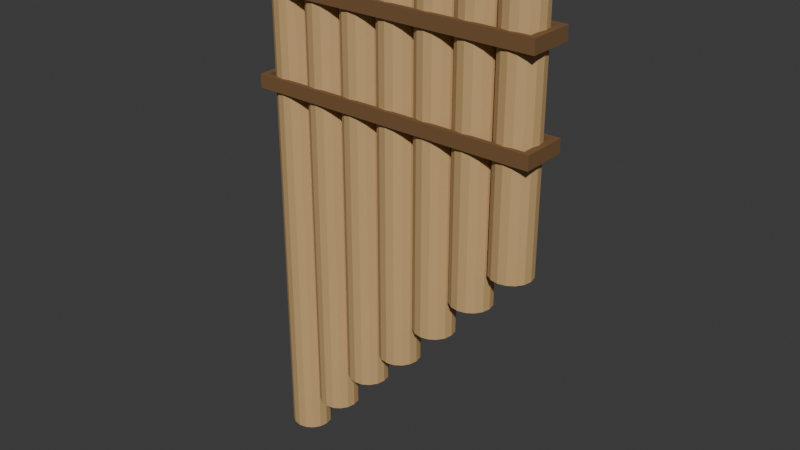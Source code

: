 # Source: source.blend  (saved by Blender 4.3.34; exported with 4.5.12 LTS)
import bpy
from mathutils import Matrix  # noqa: F401  (used for matrix-valued properties, if any)

bpy.ops.wm.read_factory_settings(use_empty=True)
scene = bpy.context.scene
scene.name = 'Scene'

# ---- collections
col_collection = bpy.data.collections.new('Collection'); scene.collection.children.link(col_collection)

# ---- materials (node trees are filled in below, after node groups)
mat_pipes_mattebamboo = bpy.data.materials.new('Pipes_MatteBamboo')
mat_pipes_mattebamboo.diffuse_color = (0.58, 0.37, 0.16, 1.0)
mat_bands_darkfiber = bpy.data.materials.new('Bands_DarkFiber')
mat_bands_darkfiber.diffuse_color = (0.19, 0.095, 0.035, 1.0)

# ---- material node trees
mat_pipes_mattebamboo.use_nodes = True; mat_pipes_mattebamboo.node_tree.nodes.clear()
_N = mat_pipes_mattebamboo.node_tree.nodes; _L = mat_pipes_mattebamboo.node_tree.links
n0 = _N.new('ShaderNodeBsdfPrincipled'); n0.name = 'Principled BSDF'; n0.location = (10, 300)
n0.inputs[0].default_value = (0.58, 0.37, 0.16, 1.0)
n0.inputs[2].default_value = 0.79
n1 = _N.new('ShaderNodeOutputMaterial'); n1.name = 'Material Output'; n1.location = (300, 300)
_L.new(n0.outputs[0], n1.inputs[0])
n1.is_active_output = True
mat_bands_darkfiber.use_nodes = True; mat_bands_darkfiber.node_tree.nodes.clear()
_N = mat_bands_darkfiber.node_tree.nodes; _L = mat_bands_darkfiber.node_tree.links
n0 = _N.new('ShaderNodeBsdfPrincipled'); n0.name = 'Principled BSDF'; n0.location = (10, 300)
n0.inputs[0].default_value = (0.19, 0.095, 0.035, 1.0)
n0.inputs[2].default_value = 0.9
n1 = _N.new('ShaderNodeOutputMaterial'); n1.name = 'Material Output'; n1.location = (300, 300)
_L.new(n0.outputs[0], n1.inputs[0])
n1.is_active_output = True

# ---- world
world_world = bpy.data.worlds.new('World'); scene.world = world_world
world_world.use_nodes = True; world_world.node_tree.nodes.clear()
_N = world_world.node_tree.nodes; _L = world_world.node_tree.links
n0 = _N.new('ShaderNodeOutputWorld'); n0.name = 'World Output'; n0.location = (300, 300)
n1 = _N.new('ShaderNodeBackground'); n1.name = 'Background'; n1.location = (10, 300)
n1.inputs[0].default_value = (0.05088, 0.05088, 0.05088, 1.0)
_L.new(n1.outputs[0], n0.inputs[0])
n0.is_active_output = True
world_world.color = (0.05088, 0.05088, 0.05088)
world_world.sun_shadow_jitter_overblur = 0.0

# ---- meshes
me_stoppedbamboopipe_01 = bpy.data.meshes.new('StoppedBambooPipe_01')
me_stoppedbamboopipe_01.from_pydata([(-0.072, 0.0, 0.0), (-0.06, 0.0, 0.0), (-0.06091, 0.004592, 0.0), (-0.06352, 0.008485, 0.0), (-0.06741, 0.01109, 0.0), (-0.072, 0.012, 0.0), (-0.07659, 0.01109, 0.0), (-0.08049, 0.008485, 0.0), (-0.08309, 0.004592, 0.0), (-0.084, 0.0, 0.0), (-0.08309, -0.004592, 0.0), (-0.08049, -0.008485, 0.0), (-0.07659, -0.01109, 0.0), (-0.072, -0.012, 0.0), (-0.06741, -0.01109, 0.0), (-0.06352, -0.008485, 0.0), (-0.06091, -0.004592, 0.0), (-0.06, 0.0, 0.32), (-0.06091, 0.004592, 0.32), (-0.06352, 0.008485, 0.32), (-0.06741, 0.01109, 0.32), (-0.072, 0.012, 0.32), (-0.07659, 0.01109, 0.32), (-0.08049, 0.008485, 0.32), (-0.08309, 0.004592, 0.32), (-0.084, 0.0, 0.32), (-0.08309, -0.004592, 0.32), (-0.08049, -0.008485, 0.32), (-0.07659, -0.01109, 0.32), (-0.072, -0.012, 0.32), (-0.06741, -0.01109, 0.32), (-0.06352, -0.008485, 0.32), (-0.06091, -0.004592, 0.32), (-0.0625, 0.0, 0.32), (-0.06322, 0.003635, 0.32), (-0.06528, 0.006718, 0.32), (-0.06837, 0.008777, 0.32), (-0.072, 0.0095, 0.32), (-0.07564, 0.008777, 0.32), (-0.07872, 0.006718, 0.32), (-0.08078, 0.003635, 0.32), (-0.0815, 0.0, 0.32), (-0.08078, -0.003635, 0.32), (-0.07872, -0.006718, 0.32), (-0.07564, -0.008777, 0.32), (-0.072, -0.0095, 0.32), (-0.06837, -0.008777, 0.32), (-0.06528, -0.006718, 0.32), (-0.06322, -0.003635, 0.32), (-0.0625, 0.0, 0.004), (-0.06322, 0.003635, 0.004), (-0.06528, 0.006718, 0.004), (-0.06837, 0.008777, 0.004), (-0.072, 0.0095, 0.004), (-0.07564, 0.008777, 0.004), (-0.07872, 0.006718, 0.004), (-0.08078, 0.003635, 0.004), (-0.0815, 0.0, 0.004), (-0.08078, -0.003635, 0.004), (-0.07872, -0.006718, 0.004), (-0.07564, -0.008777, 0.004), (-0.072, -0.0095, 0.004), (-0.06837, -0.008777, 0.004), (-0.06528, -0.006718, 0.004), (-0.06322, -0.003635, 0.004), (-0.072, 0.0, 0.004)], [], [(2, 1, 0), (3, 2, 0), (4, 3, 0), (5, 4, 0), (6, 5, 0), (7, 6, 0), (8, 7, 0), (9, 8, 0), (10, 9, 0), (11, 10, 0), (12, 11, 0), (13, 12, 0), (14, 13, 0), (15, 14, 0), (16, 15, 0), (1, 16, 0), (18, 17, 1), (2, 18, 1), (19, 18, 2), (3, 19, 2), (20, 19, 3), (4, 20, 3), (21, 20, 4), (5, 21, 4), (22, 21, 5), (6, 22, 5), (23, 22, 6), (7, 23, 6), (24, 23, 7), (8, 24, 7), (25, 24, 8), (9, 25, 8), (26, 25, 9), (10, 26, 9), (27, 26, 10), (11, 27, 10), (28, 27, 11), (12, 28, 11), (29, 28, 12), (13, 29, 12), (30, 29, 13), (14, 30, 13), (31, 30, 14), (15, 31, 14), (32, 31, 15), (16, 32, 15), (17, 32, 16), (1, 17, 16), (34, 33, 17), (18, 34, 17), (35, 34, 18), (19, 35, 18), (36, 35, 19), (20, 36, 19), (37, 36, 20), (21, 37, 20), (38, 37, 21), (22, 38, 21), (39, 38, 22), (23, 39, 22), (40, 39, 23), (24, 40, 23), (41, 40, 24), (25, 41, 24), (42, 41, 25), (26, 42, 25), (43, 42, 26), (27, 43, 26), (44, 43, 27), (28, 44, 27), (45, 44, 28), (29, 45, 28), (46, 45, 29), (30, 46, 29), (47, 46, 30), (31, 47, 30), (48, 47, 31), (32, 48, 31), (33, 48, 32), (17, 33, 32), (50, 49, 33), (34, 50, 33), (51, 50, 34), (35, 51, 34), (52, 51, 35), (36, 52, 35), (53, 52, 36), (37, 53, 36), (54, 53, 37), (38, 54, 37), (55, 54, 38), (39, 55, 38), (56, 55, 39), (40, 56, 39), (57, 56, 40), (41, 57, 40), (58, 57, 41), (42, 58, 41), (59, 58, 42), (43, 59, 42), (60, 59, 43), (44, 60, 43), (61, 60, 44), (45, 61, 44), (62, 61, 45), (46, 62, 45), (63, 62, 46), (47, 63, 46), (64, 63, 47), (48, 64, 47), (49, 64, 48), (33, 49, 48), (50, 65, 49), (51, 65, 50), (52, 65, 51), (53, 65, 52), (54, 65, 53), (55, 65, 54), (56, 65, 55), (57, 65, 56), (58, 65, 57), (59, 65, 58), (60, 65, 59), (61, 65, 60), (62, 65, 61), (63, 65, 62), (64, 65, 63), (49, 65, 64)])
me_stoppedbamboopipe_01.materials.append(mat_pipes_mattebamboo)
me_stoppedbamboopipe_01.materials.append(mat_bands_darkfiber)
me_stoppedbamboopipe_01.update()
me_stoppedbamboopipe_02 = bpy.data.meshes.new('StoppedBambooPipe_02')
me_stoppedbamboopipe_02.from_pydata([(-0.048, 0.0, 0.026), (-0.036, 0.0, 0.026), (-0.03691, 0.004592, 0.026), (-0.03951, 0.008485, 0.026), (-0.04341, 0.01109, 0.026), (-0.048, 0.012, 0.026), (-0.05259, 0.01109, 0.026), (-0.05649, 0.008485, 0.026), (-0.05909, 0.004592, 0.026), (-0.06, 0.0, 0.026), (-0.05909, -0.004592, 0.026), (-0.05649, -0.008485, 0.026), (-0.05259, -0.01109, 0.026), (-0.048, -0.012, 0.026), (-0.04341, -0.01109, 0.026), (-0.03951, -0.008485, 0.026), (-0.03691, -0.004592, 0.026), (-0.036, 0.0, 0.32), (-0.03691, 0.004592, 0.32), (-0.03951, 0.008485, 0.32), (-0.04341, 0.01109, 0.32), (-0.048, 0.012, 0.32), (-0.05259, 0.01109, 0.32), (-0.05649, 0.008485, 0.32), (-0.05909, 0.004592, 0.32), (-0.06, 0.0, 0.32), (-0.05909, -0.004592, 0.32), (-0.05649, -0.008485, 0.32), (-0.05259, -0.01109, 0.32), (-0.048, -0.012, 0.32), (-0.04341, -0.01109, 0.32), (-0.03951, -0.008485, 0.32), (-0.03691, -0.004592, 0.32), (-0.0385, 0.0, 0.32), (-0.03922, 0.003635, 0.32), (-0.04128, 0.006718, 0.32), (-0.04436, 0.008777, 0.32), (-0.048, 0.0095, 0.32), (-0.05164, 0.008777, 0.32), (-0.05472, 0.006718, 0.32), (-0.05678, 0.003635, 0.32), (-0.0575, 0.0, 0.32), (-0.05678, -0.003635, 0.32), (-0.05472, -0.006718, 0.32), (-0.05164, -0.008777, 0.32), (-0.048, -0.0095, 0.32), (-0.04436, -0.008777, 0.32), (-0.04128, -0.006718, 0.32), (-0.03922, -0.003635, 0.32), (-0.0385, 0.0, 0.03), (-0.03922, 0.003635, 0.03), (-0.04128, 0.006718, 0.03), (-0.04436, 0.008777, 0.03), (-0.048, 0.0095, 0.03), (-0.05164, 0.008777, 0.03), (-0.05472, 0.006718, 0.03), (-0.05678, 0.003635, 0.03), (-0.0575, 0.0, 0.03), (-0.05678, -0.003635, 0.03), (-0.05472, -0.006718, 0.03), (-0.05164, -0.008777, 0.03), (-0.048, -0.0095, 0.03), (-0.04436, -0.008777, 0.03), (-0.04128, -0.006718, 0.03), (-0.03922, -0.003635, 0.03), (-0.048, 0.0, 0.03)], [], [(2, 1, 0), (3, 2, 0), (4, 3, 0), (5, 4, 0), (6, 5, 0), (7, 6, 0), (8, 7, 0), (9, 8, 0), (10, 9, 0), (11, 10, 0), (12, 11, 0), (13, 12, 0), (14, 13, 0), (15, 14, 0), (16, 15, 0), (1, 16, 0), (18, 17, 1), (2, 18, 1), (19, 18, 2), (3, 19, 2), (20, 19, 3), (4, 20, 3), (21, 20, 4), (5, 21, 4), (22, 21, 5), (6, 22, 5), (23, 22, 6), (7, 23, 6), (24, 23, 7), (8, 24, 7), (25, 24, 8), (9, 25, 8), (26, 25, 9), (10, 26, 9), (27, 26, 10), (11, 27, 10), (28, 27, 11), (12, 28, 11), (29, 28, 12), (13, 29, 12), (30, 29, 13), (14, 30, 13), (31, 30, 14), (15, 31, 14), (32, 31, 15), (16, 32, 15), (17, 32, 16), (1, 17, 16), (34, 33, 17), (18, 34, 17), (35, 34, 18), (19, 35, 18), (36, 35, 19), (20, 36, 19), (37, 36, 20), (21, 37, 20), (38, 37, 21), (22, 38, 21), (39, 38, 22), (23, 39, 22), (40, 39, 23), (24, 40, 23), (41, 40, 24), (25, 41, 24), (42, 41, 25), (26, 42, 25), (43, 42, 26), (27, 43, 26), (44, 43, 27), (28, 44, 27), (45, 44, 28), (29, 45, 28), (46, 45, 29), (30, 46, 29), (47, 46, 30), (31, 47, 30), (48, 47, 31), (32, 48, 31), (33, 48, 32), (17, 33, 32), (50, 49, 33), (34, 50, 33), (51, 50, 34), (35, 51, 34), (52, 51, 35), (36, 52, 35), (53, 52, 36), (37, 53, 36), (54, 53, 37), (38, 54, 37), (55, 54, 38), (39, 55, 38), (56, 55, 39), (40, 56, 39), (57, 56, 40), (41, 57, 40), (58, 57, 41), (42, 58, 41), (59, 58, 42), (43, 59, 42), (60, 59, 43), (44, 60, 43), (61, 60, 44), (45, 61, 44), (62, 61, 45), (46, 62, 45), (63, 62, 46), (47, 63, 46), (64, 63, 47), (48, 64, 47), (49, 64, 48), (33, 49, 48), (50, 65, 49), (51, 65, 50), (52, 65, 51), (53, 65, 52), (54, 65, 53), (55, 65, 54), (56, 65, 55), (57, 65, 56), (58, 65, 57), (59, 65, 58), (60, 65, 59), (61, 65, 60), (62, 65, 61), (63, 65, 62), (64, 65, 63), (49, 65, 64)])
me_stoppedbamboopipe_02.materials.append(mat_pipes_mattebamboo)
me_stoppedbamboopipe_02.materials.append(mat_bands_darkfiber)
me_stoppedbamboopipe_02.update()
me_stoppedbamboopipe_03 = bpy.data.meshes.new('StoppedBambooPipe_03')
me_stoppedbamboopipe_03.from_pydata([(-0.024, 0.0, 0.054), (-0.012, 0.0, 0.054), (-0.01291, 0.004592, 0.054), (-0.01551, 0.008485, 0.054), (-0.01941, 0.01109, 0.054), (-0.024, 0.012, 0.054), (-0.02859, 0.01109, 0.054), (-0.03249, 0.008485, 0.054), (-0.03509, 0.004592, 0.054), (-0.036, 0.0, 0.054), (-0.03509, -0.004592, 0.054), (-0.03249, -0.008485, 0.054), (-0.02859, -0.01109, 0.054), (-0.024, -0.012, 0.054), (-0.01941, -0.01109, 0.054), (-0.01551, -0.008485, 0.054), (-0.01291, -0.004592, 0.054), (-0.012, 0.0, 0.32), (-0.01291, 0.004592, 0.32), (-0.01551, 0.008485, 0.32), (-0.01941, 0.01109, 0.32), (-0.024, 0.012, 0.32), (-0.02859, 0.01109, 0.32), (-0.03249, 0.008485, 0.32), (-0.03509, 0.004592, 0.32), (-0.036, 0.0, 0.32), (-0.03509, -0.004592, 0.32), (-0.03249, -0.008485, 0.32), (-0.02859, -0.01109, 0.32), (-0.024, -0.012, 0.32), (-0.01941, -0.01109, 0.32), (-0.01551, -0.008485, 0.32), (-0.01291, -0.004592, 0.32), (-0.0145, 0.0, 0.32), (-0.01522, 0.003635, 0.32), (-0.01728, 0.006718, 0.32), (-0.02036, 0.008777, 0.32), (-0.024, 0.0095, 0.32), (-0.02764, 0.008777, 0.32), (-0.03072, 0.006718, 0.32), (-0.03278, 0.003635, 0.32), (-0.0335, 0.0, 0.32), (-0.03278, -0.003635, 0.32), (-0.03072, -0.006718, 0.32), (-0.02764, -0.008777, 0.32), (-0.024, -0.0095, 0.32), (-0.02036, -0.008777, 0.32), (-0.01728, -0.006718, 0.32), (-0.01522, -0.003635, 0.32), (-0.0145, 0.0, 0.058), (-0.01522, 0.003635, 0.058), (-0.01728, 0.006718, 0.058), (-0.02036, 0.008777, 0.058), (-0.024, 0.0095, 0.058), (-0.02764, 0.008777, 0.058), (-0.03072, 0.006718, 0.058), (-0.03278, 0.003635, 0.058), (-0.0335, 0.0, 0.058), (-0.03278, -0.003635, 0.058), (-0.03072, -0.006718, 0.058), (-0.02764, -0.008777, 0.058), (-0.024, -0.0095, 0.058), (-0.02036, -0.008777, 0.058), (-0.01728, -0.006718, 0.058), (-0.01522, -0.003635, 0.058), (-0.024, 0.0, 0.058)], [], [(2, 1, 0), (3, 2, 0), (4, 3, 0), (5, 4, 0), (6, 5, 0), (7, 6, 0), (8, 7, 0), (9, 8, 0), (10, 9, 0), (11, 10, 0), (12, 11, 0), (13, 12, 0), (14, 13, 0), (15, 14, 0), (16, 15, 0), (1, 16, 0), (18, 17, 1), (2, 18, 1), (19, 18, 2), (3, 19, 2), (20, 19, 3), (4, 20, 3), (21, 20, 4), (5, 21, 4), (22, 21, 5), (6, 22, 5), (23, 22, 6), (7, 23, 6), (24, 23, 7), (8, 24, 7), (25, 24, 8), (9, 25, 8), (26, 25, 9), (10, 26, 9), (27, 26, 10), (11, 27, 10), (28, 27, 11), (12, 28, 11), (29, 28, 12), (13, 29, 12), (30, 29, 13), (14, 30, 13), (31, 30, 14), (15, 31, 14), (32, 31, 15), (16, 32, 15), (17, 32, 16), (1, 17, 16), (34, 33, 17), (18, 34, 17), (35, 34, 18), (19, 35, 18), (36, 35, 19), (20, 36, 19), (37, 36, 20), (21, 37, 20), (38, 37, 21), (22, 38, 21), (39, 38, 22), (23, 39, 22), (40, 39, 23), (24, 40, 23), (41, 40, 24), (25, 41, 24), (42, 41, 25), (26, 42, 25), (43, 42, 26), (27, 43, 26), (44, 43, 27), (28, 44, 27), (45, 44, 28), (29, 45, 28), (46, 45, 29), (30, 46, 29), (47, 46, 30), (31, 47, 30), (48, 47, 31), (32, 48, 31), (33, 48, 32), (17, 33, 32), (50, 49, 33), (34, 50, 33), (51, 50, 34), (35, 51, 34), (52, 51, 35), (36, 52, 35), (53, 52, 36), (37, 53, 36), (54, 53, 37), (38, 54, 37), (55, 54, 38), (39, 55, 38), (56, 55, 39), (40, 56, 39), (57, 56, 40), (41, 57, 40), (58, 57, 41), (42, 58, 41), (59, 58, 42), (43, 59, 42), (60, 59, 43), (44, 60, 43), (61, 60, 44), (45, 61, 44), (62, 61, 45), (46, 62, 45), (63, 62, 46), (47, 63, 46), (64, 63, 47), (48, 64, 47), (49, 64, 48), (33, 49, 48), (50, 65, 49), (51, 65, 50), (52, 65, 51), (53, 65, 52), (54, 65, 53), (55, 65, 54), (56, 65, 55), (57, 65, 56), (58, 65, 57), (59, 65, 58), (60, 65, 59), (61, 65, 60), (62, 65, 61), (63, 65, 62), (64, 65, 63), (49, 65, 64)])
me_stoppedbamboopipe_03.materials.append(mat_pipes_mattebamboo)
me_stoppedbamboopipe_03.materials.append(mat_bands_darkfiber)
me_stoppedbamboopipe_03.update()
me_stoppedbamboopipe_04 = bpy.data.meshes.new('StoppedBambooPipe_04')
me_stoppedbamboopipe_04.from_pydata([(0.0, 0.0, 0.078), (0.012, 0.0, 0.078), (0.01109, 0.004592, 0.078), (0.008485, 0.008485, 0.078), (0.004592, 0.01109, 0.078), (0.0, 0.012, 0.078), (-0.004592, 0.01109, 0.078), (-0.008485, 0.008485, 0.078), (-0.01109, 0.004592, 0.078), (-0.012, 0.0, 0.078), (-0.01109, -0.004592, 0.078), (-0.008485, -0.008485, 0.078), (-0.004592, -0.01109, 0.078), (0.0, -0.012, 0.078), (0.004592, -0.01109, 0.078), (0.008485, -0.008485, 0.078), (0.01109, -0.004592, 0.078), (0.012, 0.0, 0.32), (0.01109, 0.004592, 0.32), (0.008485, 0.008485, 0.32), (0.004592, 0.01109, 0.32), (0.0, 0.012, 0.32), (-0.004592, 0.01109, 0.32), (-0.008485, 0.008485, 0.32), (-0.01109, 0.004592, 0.32), (-0.012, 0.0, 0.32), (-0.01109, -0.004592, 0.32), (-0.008485, -0.008485, 0.32), (-0.004592, -0.01109, 0.32), (0.0, -0.012, 0.32), (0.004592, -0.01109, 0.32), (0.008485, -0.008485, 0.32), (0.01109, -0.004592, 0.32), (0.0095, 0.0, 0.32), (0.008777, 0.003635, 0.32), (0.006718, 0.006718, 0.32), (0.003635, 0.008777, 0.32), (0.0, 0.0095, 0.32), (-0.003635, 0.008777, 0.32), (-0.006718, 0.006718, 0.32), (-0.008777, 0.003635, 0.32), (-0.0095, 0.0, 0.32), (-0.008777, -0.003635, 0.32), (-0.006718, -0.006718, 0.32), (-0.003635, -0.008777, 0.32), (0.0, -0.0095, 0.32), (0.003635, -0.008777, 0.32), (0.006718, -0.006718, 0.32), (0.008777, -0.003635, 0.32), (0.0095, 0.0, 0.082), (0.008777, 0.003635, 0.082), (0.006718, 0.006718, 0.082), (0.003635, 0.008777, 0.082), (0.0, 0.0095, 0.082), (-0.003635, 0.008777, 0.082), (-0.006718, 0.006718, 0.082), (-0.008777, 0.003635, 0.082), (-0.0095, 0.0, 0.082), (-0.008777, -0.003635, 0.082), (-0.006718, -0.006718, 0.082), (-0.003635, -0.008777, 0.082), (0.0, -0.0095, 0.082), (0.003635, -0.008777, 0.082), (0.006718, -0.006718, 0.082), (0.008777, -0.003635, 0.082), (0.0, 0.0, 0.082)], [], [(2, 1, 0), (3, 2, 0), (4, 3, 0), (5, 4, 0), (6, 5, 0), (7, 6, 0), (8, 7, 0), (9, 8, 0), (10, 9, 0), (11, 10, 0), (12, 11, 0), (13, 12, 0), (14, 13, 0), (15, 14, 0), (16, 15, 0), (1, 16, 0), (18, 17, 1), (2, 18, 1), (19, 18, 2), (3, 19, 2), (20, 19, 3), (4, 20, 3), (21, 20, 4), (5, 21, 4), (22, 21, 5), (6, 22, 5), (23, 22, 6), (7, 23, 6), (24, 23, 7), (8, 24, 7), (25, 24, 8), (9, 25, 8), (26, 25, 9), (10, 26, 9), (27, 26, 10), (11, 27, 10), (28, 27, 11), (12, 28, 11), (29, 28, 12), (13, 29, 12), (30, 29, 13), (14, 30, 13), (31, 30, 14), (15, 31, 14), (32, 31, 15), (16, 32, 15), (17, 32, 16), (1, 17, 16), (34, 33, 17), (18, 34, 17), (35, 34, 18), (19, 35, 18), (36, 35, 19), (20, 36, 19), (37, 36, 20), (21, 37, 20), (38, 37, 21), (22, 38, 21), (39, 38, 22), (23, 39, 22), (40, 39, 23), (24, 40, 23), (41, 40, 24), (25, 41, 24), (42, 41, 25), (26, 42, 25), (43, 42, 26), (27, 43, 26), (44, 43, 27), (28, 44, 27), (45, 44, 28), (29, 45, 28), (46, 45, 29), (30, 46, 29), (47, 46, 30), (31, 47, 30), (48, 47, 31), (32, 48, 31), (33, 48, 32), (17, 33, 32), (50, 49, 33), (34, 50, 33), (51, 50, 34), (35, 51, 34), (52, 51, 35), (36, 52, 35), (53, 52, 36), (37, 53, 36), (54, 53, 37), (38, 54, 37), (55, 54, 38), (39, 55, 38), (56, 55, 39), (40, 56, 39), (57, 56, 40), (41, 57, 40), (58, 57, 41), (42, 58, 41), (59, 58, 42), (43, 59, 42), (60, 59, 43), (44, 60, 43), (61, 60, 44), (45, 61, 44), (62, 61, 45), (46, 62, 45), (63, 62, 46), (47, 63, 46), (64, 63, 47), (48, 64, 47), (49, 64, 48), (33, 49, 48), (50, 65, 49), (51, 65, 50), (52, 65, 51), (53, 65, 52), (54, 65, 53), (55, 65, 54), (56, 65, 55), (57, 65, 56), (58, 65, 57), (59, 65, 58), (60, 65, 59), (61, 65, 60), (62, 65, 61), (63, 65, 62), (64, 65, 63), (49, 65, 64)])
me_stoppedbamboopipe_04.materials.append(mat_pipes_mattebamboo)
me_stoppedbamboopipe_04.materials.append(mat_bands_darkfiber)
me_stoppedbamboopipe_04.update()
me_stoppedbamboopipe_05 = bpy.data.meshes.new('StoppedBambooPipe_05')
me_stoppedbamboopipe_05.from_pydata([(0.024, 0.0, 0.105), (0.036, 0.0, 0.105), (0.03509, 0.004592, 0.105), (0.03249, 0.008485, 0.105), (0.02859, 0.01109, 0.105), (0.024, 0.012, 0.105), (0.01941, 0.01109, 0.105), (0.01551, 0.008485, 0.105), (0.01291, 0.004592, 0.105), (0.012, 0.0, 0.105), (0.01291, -0.004592, 0.105), (0.01551, -0.008485, 0.105), (0.01941, -0.01109, 0.105), (0.024, -0.012, 0.105), (0.02859, -0.01109, 0.105), (0.03249, -0.008485, 0.105), (0.03509, -0.004592, 0.105), (0.036, 0.0, 0.32), (0.03509, 0.004592, 0.32), (0.03249, 0.008485, 0.32), (0.02859, 0.01109, 0.32), (0.024, 0.012, 0.32), (0.01941, 0.01109, 0.32), (0.01551, 0.008485, 0.32), (0.01291, 0.004592, 0.32), (0.012, 0.0, 0.32), (0.01291, -0.004592, 0.32), (0.01551, -0.008485, 0.32), (0.01941, -0.01109, 0.32), (0.024, -0.012, 0.32), (0.02859, -0.01109, 0.32), (0.03249, -0.008485, 0.32), (0.03509, -0.004592, 0.32), (0.0335, 0.0, 0.32), (0.03278, 0.003635, 0.32), (0.03072, 0.006718, 0.32), (0.02764, 0.008777, 0.32), (0.024, 0.0095, 0.32), (0.02036, 0.008777, 0.32), (0.01728, 0.006718, 0.32), (0.01522, 0.003635, 0.32), (0.0145, 0.0, 0.32), (0.01522, -0.003635, 0.32), (0.01728, -0.006718, 0.32), (0.02036, -0.008777, 0.32), (0.024, -0.0095, 0.32), (0.02764, -0.008777, 0.32), (0.03072, -0.006718, 0.32), (0.03278, -0.003635, 0.32), (0.0335, 0.0, 0.109), (0.03278, 0.003635, 0.109), (0.03072, 0.006718, 0.109), (0.02764, 0.008777, 0.109), (0.024, 0.0095, 0.109), (0.02036, 0.008777, 0.109), (0.01728, 0.006718, 0.109), (0.01522, 0.003635, 0.109), (0.0145, 0.0, 0.109), (0.01522, -0.003635, 0.109), (0.01728, -0.006718, 0.109), (0.02036, -0.008777, 0.109), (0.024, -0.0095, 0.109), (0.02764, -0.008777, 0.109), (0.03072, -0.006718, 0.109), (0.03278, -0.003635, 0.109), (0.024, 0.0, 0.109)], [], [(2, 1, 0), (3, 2, 0), (4, 3, 0), (5, 4, 0), (6, 5, 0), (7, 6, 0), (8, 7, 0), (9, 8, 0), (10, 9, 0), (11, 10, 0), (12, 11, 0), (13, 12, 0), (14, 13, 0), (15, 14, 0), (16, 15, 0), (1, 16, 0), (18, 17, 1), (2, 18, 1), (19, 18, 2), (3, 19, 2), (20, 19, 3), (4, 20, 3), (21, 20, 4), (5, 21, 4), (22, 21, 5), (6, 22, 5), (23, 22, 6), (7, 23, 6), (24, 23, 7), (8, 24, 7), (25, 24, 8), (9, 25, 8), (26, 25, 9), (10, 26, 9), (27, 26, 10), (11, 27, 10), (28, 27, 11), (12, 28, 11), (29, 28, 12), (13, 29, 12), (30, 29, 13), (14, 30, 13), (31, 30, 14), (15, 31, 14), (32, 31, 15), (16, 32, 15), (17, 32, 16), (1, 17, 16), (34, 33, 17), (18, 34, 17), (35, 34, 18), (19, 35, 18), (36, 35, 19), (20, 36, 19), (37, 36, 20), (21, 37, 20), (38, 37, 21), (22, 38, 21), (39, 38, 22), (23, 39, 22), (40, 39, 23), (24, 40, 23), (41, 40, 24), (25, 41, 24), (42, 41, 25), (26, 42, 25), (43, 42, 26), (27, 43, 26), (44, 43, 27), (28, 44, 27), (45, 44, 28), (29, 45, 28), (46, 45, 29), (30, 46, 29), (47, 46, 30), (31, 47, 30), (48, 47, 31), (32, 48, 31), (33, 48, 32), (17, 33, 32), (50, 49, 33), (34, 50, 33), (51, 50, 34), (35, 51, 34), (52, 51, 35), (36, 52, 35), (53, 52, 36), (37, 53, 36), (54, 53, 37), (38, 54, 37), (55, 54, 38), (39, 55, 38), (56, 55, 39), (40, 56, 39), (57, 56, 40), (41, 57, 40), (58, 57, 41), (42, 58, 41), (59, 58, 42), (43, 59, 42), (60, 59, 43), (44, 60, 43), (61, 60, 44), (45, 61, 44), (62, 61, 45), (46, 62, 45), (63, 62, 46), (47, 63, 46), (64, 63, 47), (48, 64, 47), (49, 64, 48), (33, 49, 48), (50, 65, 49), (51, 65, 50), (52, 65, 51), (53, 65, 52), (54, 65, 53), (55, 65, 54), (56, 65, 55), (57, 65, 56), (58, 65, 57), (59, 65, 58), (60, 65, 59), (61, 65, 60), (62, 65, 61), (63, 65, 62), (64, 65, 63), (49, 65, 64)])
me_stoppedbamboopipe_05.materials.append(mat_pipes_mattebamboo)
me_stoppedbamboopipe_05.materials.append(mat_bands_darkfiber)
me_stoppedbamboopipe_05.update()
me_stoppedbamboopipe_06 = bpy.data.meshes.new('StoppedBambooPipe_06')
me_stoppedbamboopipe_06.from_pydata([(0.048, 0.0, 0.131), (0.06, 0.0, 0.131), (0.05909, 0.004592, 0.131), (0.05649, 0.008485, 0.131), (0.05259, 0.01109, 0.131), (0.048, 0.012, 0.131), (0.04341, 0.01109, 0.131), (0.03951, 0.008485, 0.131), (0.03691, 0.004592, 0.131), (0.036, 0.0, 0.131), (0.03691, -0.004592, 0.131), (0.03951, -0.008485, 0.131), (0.04341, -0.01109, 0.131), (0.048, -0.012, 0.131), (0.05259, -0.01109, 0.131), (0.05649, -0.008485, 0.131), (0.05909, -0.004592, 0.131), (0.06, 0.0, 0.32), (0.05909, 0.004592, 0.32), (0.05649, 0.008485, 0.32), (0.05259, 0.01109, 0.32), (0.048, 0.012, 0.32), (0.04341, 0.01109, 0.32), (0.03951, 0.008485, 0.32), (0.03691, 0.004592, 0.32), (0.036, 0.0, 0.32), (0.03691, -0.004592, 0.32), (0.03951, -0.008485, 0.32), (0.04341, -0.01109, 0.32), (0.048, -0.012, 0.32), (0.05259, -0.01109, 0.32), (0.05649, -0.008485, 0.32), (0.05909, -0.004592, 0.32), (0.0575, 0.0, 0.32), (0.05678, 0.003635, 0.32), (0.05472, 0.006718, 0.32), (0.05164, 0.008777, 0.32), (0.048, 0.0095, 0.32), (0.04436, 0.008777, 0.32), (0.04128, 0.006718, 0.32), (0.03922, 0.003635, 0.32), (0.0385, 0.0, 0.32), (0.03922, -0.003635, 0.32), (0.04128, -0.006718, 0.32), (0.04436, -0.008777, 0.32), (0.048, -0.0095, 0.32), (0.05164, -0.008777, 0.32), (0.05472, -0.006718, 0.32), (0.05678, -0.003635, 0.32), (0.0575, 0.0, 0.135), (0.05678, 0.003635, 0.135), (0.05472, 0.006718, 0.135), (0.05164, 0.008777, 0.135), (0.048, 0.0095, 0.135), (0.04436, 0.008777, 0.135), (0.04128, 0.006718, 0.135), (0.03922, 0.003635, 0.135), (0.0385, 0.0, 0.135), (0.03922, -0.003635, 0.135), (0.04128, -0.006718, 0.135), (0.04436, -0.008777, 0.135), (0.048, -0.0095, 0.135), (0.05164, -0.008777, 0.135), (0.05472, -0.006718, 0.135), (0.05678, -0.003635, 0.135), (0.048, 0.0, 0.135)], [], [(2, 1, 0), (3, 2, 0), (4, 3, 0), (5, 4, 0), (6, 5, 0), (7, 6, 0), (8, 7, 0), (9, 8, 0), (10, 9, 0), (11, 10, 0), (12, 11, 0), (13, 12, 0), (14, 13, 0), (15, 14, 0), (16, 15, 0), (1, 16, 0), (18, 17, 1), (2, 18, 1), (19, 18, 2), (3, 19, 2), (20, 19, 3), (4, 20, 3), (21, 20, 4), (5, 21, 4), (22, 21, 5), (6, 22, 5), (23, 22, 6), (7, 23, 6), (24, 23, 7), (8, 24, 7), (25, 24, 8), (9, 25, 8), (26, 25, 9), (10, 26, 9), (27, 26, 10), (11, 27, 10), (28, 27, 11), (12, 28, 11), (29, 28, 12), (13, 29, 12), (30, 29, 13), (14, 30, 13), (31, 30, 14), (15, 31, 14), (32, 31, 15), (16, 32, 15), (17, 32, 16), (1, 17, 16), (34, 33, 17), (18, 34, 17), (35, 34, 18), (19, 35, 18), (36, 35, 19), (20, 36, 19), (37, 36, 20), (21, 37, 20), (38, 37, 21), (22, 38, 21), (39, 38, 22), (23, 39, 22), (40, 39, 23), (24, 40, 23), (41, 40, 24), (25, 41, 24), (42, 41, 25), (26, 42, 25), (43, 42, 26), (27, 43, 26), (44, 43, 27), (28, 44, 27), (45, 44, 28), (29, 45, 28), (46, 45, 29), (30, 46, 29), (47, 46, 30), (31, 47, 30), (48, 47, 31), (32, 48, 31), (33, 48, 32), (17, 33, 32), (50, 49, 33), (34, 50, 33), (51, 50, 34), (35, 51, 34), (52, 51, 35), (36, 52, 35), (53, 52, 36), (37, 53, 36), (54, 53, 37), (38, 54, 37), (55, 54, 38), (39, 55, 38), (56, 55, 39), (40, 56, 39), (57, 56, 40), (41, 57, 40), (58, 57, 41), (42, 58, 41), (59, 58, 42), (43, 59, 42), (60, 59, 43), (44, 60, 43), (61, 60, 44), (45, 61, 44), (62, 61, 45), (46, 62, 45), (63, 62, 46), (47, 63, 46), (64, 63, 47), (48, 64, 47), (49, 64, 48), (33, 49, 48), (50, 65, 49), (51, 65, 50), (52, 65, 51), (53, 65, 52), (54, 65, 53), (55, 65, 54), (56, 65, 55), (57, 65, 56), (58, 65, 57), (59, 65, 58), (60, 65, 59), (61, 65, 60), (62, 65, 61), (63, 65, 62), (64, 65, 63), (49, 65, 64)])
me_stoppedbamboopipe_06.materials.append(mat_pipes_mattebamboo)
me_stoppedbamboopipe_06.materials.append(mat_bands_darkfiber)
me_stoppedbamboopipe_06.update()
me_stoppedbamboopipe_07 = bpy.data.meshes.new('StoppedBambooPipe_07')
me_stoppedbamboopipe_07.from_pydata([(0.072, 0.0, 0.156), (0.084, 0.0, 0.156), (0.08309, 0.004592, 0.156), (0.08049, 0.008485, 0.156), (0.07659, 0.01109, 0.156), (0.072, 0.012, 0.156), (0.06741, 0.01109, 0.156), (0.06352, 0.008485, 0.156), (0.06091, 0.004592, 0.156), (0.06, 0.0, 0.156), (0.06091, -0.004592, 0.156), (0.06352, -0.008485, 0.156), (0.06741, -0.01109, 0.156), (0.072, -0.012, 0.156), (0.07659, -0.01109, 0.156), (0.08049, -0.008485, 0.156), (0.08309, -0.004592, 0.156), (0.084, 0.0, 0.32), (0.08309, 0.004592, 0.32), (0.08049, 0.008485, 0.32), (0.07659, 0.01109, 0.32), (0.072, 0.012, 0.32), (0.06741, 0.01109, 0.32), (0.06352, 0.008485, 0.32), (0.06091, 0.004592, 0.32), (0.06, 0.0, 0.32), (0.06091, -0.004592, 0.32), (0.06352, -0.008485, 0.32), (0.06741, -0.01109, 0.32), (0.072, -0.012, 0.32), (0.07659, -0.01109, 0.32), (0.08049, -0.008485, 0.32), (0.08309, -0.004592, 0.32), (0.0815, 0.0, 0.32), (0.08078, 0.003635, 0.32), (0.07872, 0.006718, 0.32), (0.07564, 0.008777, 0.32), (0.072, 0.0095, 0.32), (0.06837, 0.008777, 0.32), (0.06528, 0.006718, 0.32), (0.06322, 0.003635, 0.32), (0.0625, 0.0, 0.32), (0.06322, -0.003635, 0.32), (0.06528, -0.006718, 0.32), (0.06837, -0.008777, 0.32), (0.072, -0.0095, 0.32), (0.07564, -0.008777, 0.32), (0.07872, -0.006718, 0.32), (0.08078, -0.003635, 0.32), (0.0815, 0.0, 0.16), (0.08078, 0.003635, 0.16), (0.07872, 0.006718, 0.16), (0.07564, 0.008777, 0.16), (0.072, 0.0095, 0.16), (0.06837, 0.008777, 0.16), (0.06528, 0.006718, 0.16), (0.06322, 0.003635, 0.16), (0.0625, 0.0, 0.16), (0.06322, -0.003635, 0.16), (0.06528, -0.006718, 0.16), (0.06837, -0.008777, 0.16), (0.072, -0.0095, 0.16), (0.07564, -0.008777, 0.16), (0.07872, -0.006718, 0.16), (0.08078, -0.003635, 0.16), (0.072, 0.0, 0.16)], [], [(2, 1, 0), (3, 2, 0), (4, 3, 0), (5, 4, 0), (6, 5, 0), (7, 6, 0), (8, 7, 0), (9, 8, 0), (10, 9, 0), (11, 10, 0), (12, 11, 0), (13, 12, 0), (14, 13, 0), (15, 14, 0), (16, 15, 0), (1, 16, 0), (18, 17, 1), (2, 18, 1), (19, 18, 2), (3, 19, 2), (20, 19, 3), (4, 20, 3), (21, 20, 4), (5, 21, 4), (22, 21, 5), (6, 22, 5), (23, 22, 6), (7, 23, 6), (24, 23, 7), (8, 24, 7), (25, 24, 8), (9, 25, 8), (26, 25, 9), (10, 26, 9), (27, 26, 10), (11, 27, 10), (28, 27, 11), (12, 28, 11), (29, 28, 12), (13, 29, 12), (30, 29, 13), (14, 30, 13), (31, 30, 14), (15, 31, 14), (32, 31, 15), (16, 32, 15), (17, 32, 16), (1, 17, 16), (34, 33, 17), (18, 34, 17), (35, 34, 18), (19, 35, 18), (36, 35, 19), (20, 36, 19), (37, 36, 20), (21, 37, 20), (38, 37, 21), (22, 38, 21), (39, 38, 22), (23, 39, 22), (40, 39, 23), (24, 40, 23), (41, 40, 24), (25, 41, 24), (42, 41, 25), (26, 42, 25), (43, 42, 26), (27, 43, 26), (44, 43, 27), (28, 44, 27), (45, 44, 28), (29, 45, 28), (46, 45, 29), (30, 46, 29), (47, 46, 30), (31, 47, 30), (48, 47, 31), (32, 48, 31), (33, 48, 32), (17, 33, 32), (50, 49, 33), (34, 50, 33), (51, 50, 34), (35, 51, 34), (52, 51, 35), (36, 52, 35), (53, 52, 36), (37, 53, 36), (54, 53, 37), (38, 54, 37), (55, 54, 38), (39, 55, 38), (56, 55, 39), (40, 56, 39), (57, 56, 40), (41, 57, 40), (58, 57, 41), (42, 58, 41), (59, 58, 42), (43, 59, 42), (60, 59, 43), (44, 60, 43), (61, 60, 44), (45, 61, 44), (62, 61, 45), (46, 62, 45), (63, 62, 46), (47, 63, 46), (64, 63, 47), (48, 64, 47), (49, 64, 48), (33, 49, 48), (50, 65, 49), (51, 65, 50), (52, 65, 51), (53, 65, 52), (54, 65, 53), (55, 65, 54), (56, 65, 55), (57, 65, 56), (58, 65, 57), (59, 65, 58), (60, 65, 59), (61, 65, 60), (62, 65, 61), (63, 65, 62), (64, 65, 63), (49, 65, 64)])
me_stoppedbamboopipe_07.materials.append(mat_pipes_mattebamboo)
me_stoppedbamboopipe_07.materials.append(mat_bands_darkfiber)
me_stoppedbamboopipe_07.update()
me_uppercontinuousbindingband = bpy.data.meshes.new('UpperContinuousBindingBand')
me_uppercontinuousbindingband.from_pydata([(-0.087, -0.0135, 0.276), (0.087, -0.0135, 0.276), (0.087, -0.0135, 0.284), (-0.087, -0.0135, 0.284), (-0.083, -0.011, 0.276), (-0.083, -0.011, 0.284), (0.083, -0.011, 0.284), (0.083, -0.011, 0.276), (0.087, 0.0135, 0.276), (0.087, 0.0135, 0.284), (0.083, 0.011, 0.284), (0.083, 0.011, 0.276), (-0.087, 0.0135, 0.276), (-0.087, 0.0135, 0.284), (-0.083, 0.011, 0.284), (-0.083, 0.011, 0.276)], [], [(0, 1, 2), (0, 2, 3), (4, 5, 6), (4, 6, 7), (0, 4, 7), (0, 7, 1), (3, 2, 6), (3, 6, 5), (1, 8, 9), (1, 9, 2), (7, 6, 10), (7, 10, 11), (1, 7, 11), (1, 11, 8), (2, 9, 10), (2, 10, 6), (8, 12, 13), (8, 13, 9), (11, 10, 14), (11, 14, 15), (8, 11, 15), (8, 15, 12), (9, 13, 14), (9, 14, 10), (12, 0, 3), (12, 3, 13), (15, 14, 5), (15, 5, 4), (12, 15, 4), (12, 4, 0), (13, 3, 5), (13, 5, 14)])
me_uppercontinuousbindingband.polygons.foreach_set('material_index', [1, 1, 1, 1, 1, 1, 1, 1, 1, 1, 1, 1, 1, 1, 1, 1, 1, 1, 1, 1, 1, 1, 1, 1, 1, 1, 1, 1, 1, 1, 1, 1])
me_uppercontinuousbindingband.materials.append(mat_pipes_mattebamboo)
me_uppercontinuousbindingband.materials.append(mat_bands_darkfiber)
me_uppercontinuousbindingband.update()
me_lowercontinuousbindingband = bpy.data.meshes.new('LowerContinuousBindingBand')
me_lowercontinuousbindingband.from_pydata([(-0.087, -0.0135, 0.221), (0.087, -0.0135, 0.221), (0.087, -0.0135, 0.229), (-0.087, -0.0135, 0.229), (-0.083, -0.011, 0.221), (-0.083, -0.011, 0.229), (0.083, -0.011, 0.229), (0.083, -0.011, 0.221), (0.087, 0.0135, 0.221), (0.087, 0.0135, 0.229), (0.083, 0.011, 0.229), (0.083, 0.011, 0.221), (-0.087, 0.0135, 0.221), (-0.087, 0.0135, 0.229), (-0.083, 0.011, 0.229), (-0.083, 0.011, 0.221)], [], [(0, 1, 2), (0, 2, 3), (4, 5, 6), (4, 6, 7), (0, 4, 7), (0, 7, 1), (3, 2, 6), (3, 6, 5), (1, 8, 9), (1, 9, 2), (7, 6, 10), (7, 10, 11), (1, 7, 11), (1, 11, 8), (2, 9, 10), (2, 10, 6), (8, 12, 13), (8, 13, 9), (11, 10, 14), (11, 14, 15), (8, 11, 15), (8, 15, 12), (9, 13, 14), (9, 14, 10), (12, 0, 3), (12, 3, 13), (15, 14, 5), (15, 5, 4), (12, 15, 4), (12, 4, 0), (13, 3, 5), (13, 5, 14)])
me_lowercontinuousbindingband.polygons.foreach_set('material_index', [1, 1, 1, 1, 1, 1, 1, 1, 1, 1, 1, 1, 1, 1, 1, 1, 1, 1, 1, 1, 1, 1, 1, 1, 1, 1, 1, 1, 1, 1, 1, 1])
me_lowercontinuousbindingband.materials.append(mat_pipes_mattebamboo)
me_lowercontinuousbindingband.materials.append(mat_bands_darkfiber)
me_lowercontinuousbindingband.update()

# ---- objects
ob_oneboundbamboopanflute = bpy.data.objects.new('OneBoundBambooPanflute', None)
ob_stoppedbamboopipe_01 = bpy.data.objects.new('StoppedBambooPipe_01', me_stoppedbamboopipe_01)
ob_stoppedbamboopipe_02 = bpy.data.objects.new('StoppedBambooPipe_02', me_stoppedbamboopipe_02)
ob_stoppedbamboopipe_03 = bpy.data.objects.new('StoppedBambooPipe_03', me_stoppedbamboopipe_03)
ob_stoppedbamboopipe_04 = bpy.data.objects.new('StoppedBambooPipe_04', me_stoppedbamboopipe_04)
ob_stoppedbamboopipe_05 = bpy.data.objects.new('StoppedBambooPipe_05', me_stoppedbamboopipe_05)
ob_stoppedbamboopipe_06 = bpy.data.objects.new('StoppedBambooPipe_06', me_stoppedbamboopipe_06)
ob_stoppedbamboopipe_07 = bpy.data.objects.new('StoppedBambooPipe_07', me_stoppedbamboopipe_07)
ob_uppercontinuousbindingband = bpy.data.objects.new('UpperContinuousBindingBand', me_uppercontinuousbindingband)
ob_lowercontinuousbindingband = bpy.data.objects.new('LowerContinuousBindingBand', me_lowercontinuousbindingband)

# ---- transforms, parenting, visibility, modifiers, constraints
ob_oneboundbamboopanflute.location = (0.0, 0.0, 0.0)
ob_stoppedbamboopipe_01.parent = ob_oneboundbamboopanflute
ob_stoppedbamboopipe_01.location = (0.0, 0.0, 0.0)
ob_stoppedbamboopipe_02.parent = ob_oneboundbamboopanflute
ob_stoppedbamboopipe_02.location = (0.0, 0.0, 0.0)
ob_stoppedbamboopipe_03.parent = ob_oneboundbamboopanflute
ob_stoppedbamboopipe_03.location = (0.0, 0.0, 0.0)
ob_stoppedbamboopipe_04.parent = ob_oneboundbamboopanflute
ob_stoppedbamboopipe_04.location = (0.0, 0.0, 0.0)
ob_stoppedbamboopipe_05.parent = ob_oneboundbamboopanflute
ob_stoppedbamboopipe_05.location = (0.0, 0.0, 0.0)
ob_stoppedbamboopipe_06.parent = ob_oneboundbamboopanflute
ob_stoppedbamboopipe_06.location = (0.0, 0.0, 0.0)
ob_stoppedbamboopipe_07.parent = ob_oneboundbamboopanflute
ob_stoppedbamboopipe_07.location = (0.0, 0.0, 0.0)
ob_uppercontinuousbindingband.parent = ob_oneboundbamboopanflute
ob_uppercontinuousbindingband.location = (0.0, 0.0, 0.0)
ob_lowercontinuousbindingband.parent = ob_oneboundbamboopanflute
ob_lowercontinuousbindingband.location = (0.0, 0.0, 0.0)

# ---- collection membership
scene.collection.objects.link(ob_oneboundbamboopanflute)
scene.collection.objects.link(ob_stoppedbamboopipe_01)
scene.collection.objects.link(ob_stoppedbamboopipe_02)
scene.collection.objects.link(ob_stoppedbamboopipe_03)
scene.collection.objects.link(ob_stoppedbamboopipe_04)
scene.collection.objects.link(ob_stoppedbamboopipe_05)
scene.collection.objects.link(ob_stoppedbamboopipe_06)
scene.collection.objects.link(ob_stoppedbamboopipe_07)
scene.collection.objects.link(ob_uppercontinuousbindingband)
scene.collection.objects.link(ob_lowercontinuousbindingband)

# ---- scene / render settings (as saved in the file)
scene.frame_start = 1; scene.frame_end = 250; scene.frame_set(1)
scene.render.engine = 'CYCLES'
scene.render.use_compositing = False
scene.cycles.use_denoising = False
scene.cycles.samples = 128
scene.cycles.use_adaptive_sampling = False
scene.cycles.seed = 17
bpy.context.view_layer.update()

# ---- added for rendering (the .blend has no active camera and no usable light): camera, sun
cam_auto = bpy.data.cameras.new('AutoCamera')
cam_auto.lens = 50.0
cam_auto.sensor_width = 36.0
cam_auto.clip_end = 1000.0
ob_auto_camera = bpy.data.objects.new('AutoCamera', cam_auto)
scene.collection.objects.link(ob_auto_camera)
ob_auto_camera.location = (0.337935, -0.405522, 0.430348)
ob_auto_camera.rotation_euler = (1.09748, -7.21219e-08, 0.694738)
scene.camera = ob_auto_camera
light_auto_sun = bpy.data.lights.new('AutoSun', 'SUN')
light_auto_sun.energy = 3.0
light_auto_sun.angle = 0.0523599
ob_auto_sun = bpy.data.objects.new('AutoSun', light_auto_sun)
scene.collection.objects.link(ob_auto_sun)
ob_auto_sun.rotation_euler = (0.872665, 0.174533, 0.523599)
bpy.context.view_layer.update()
